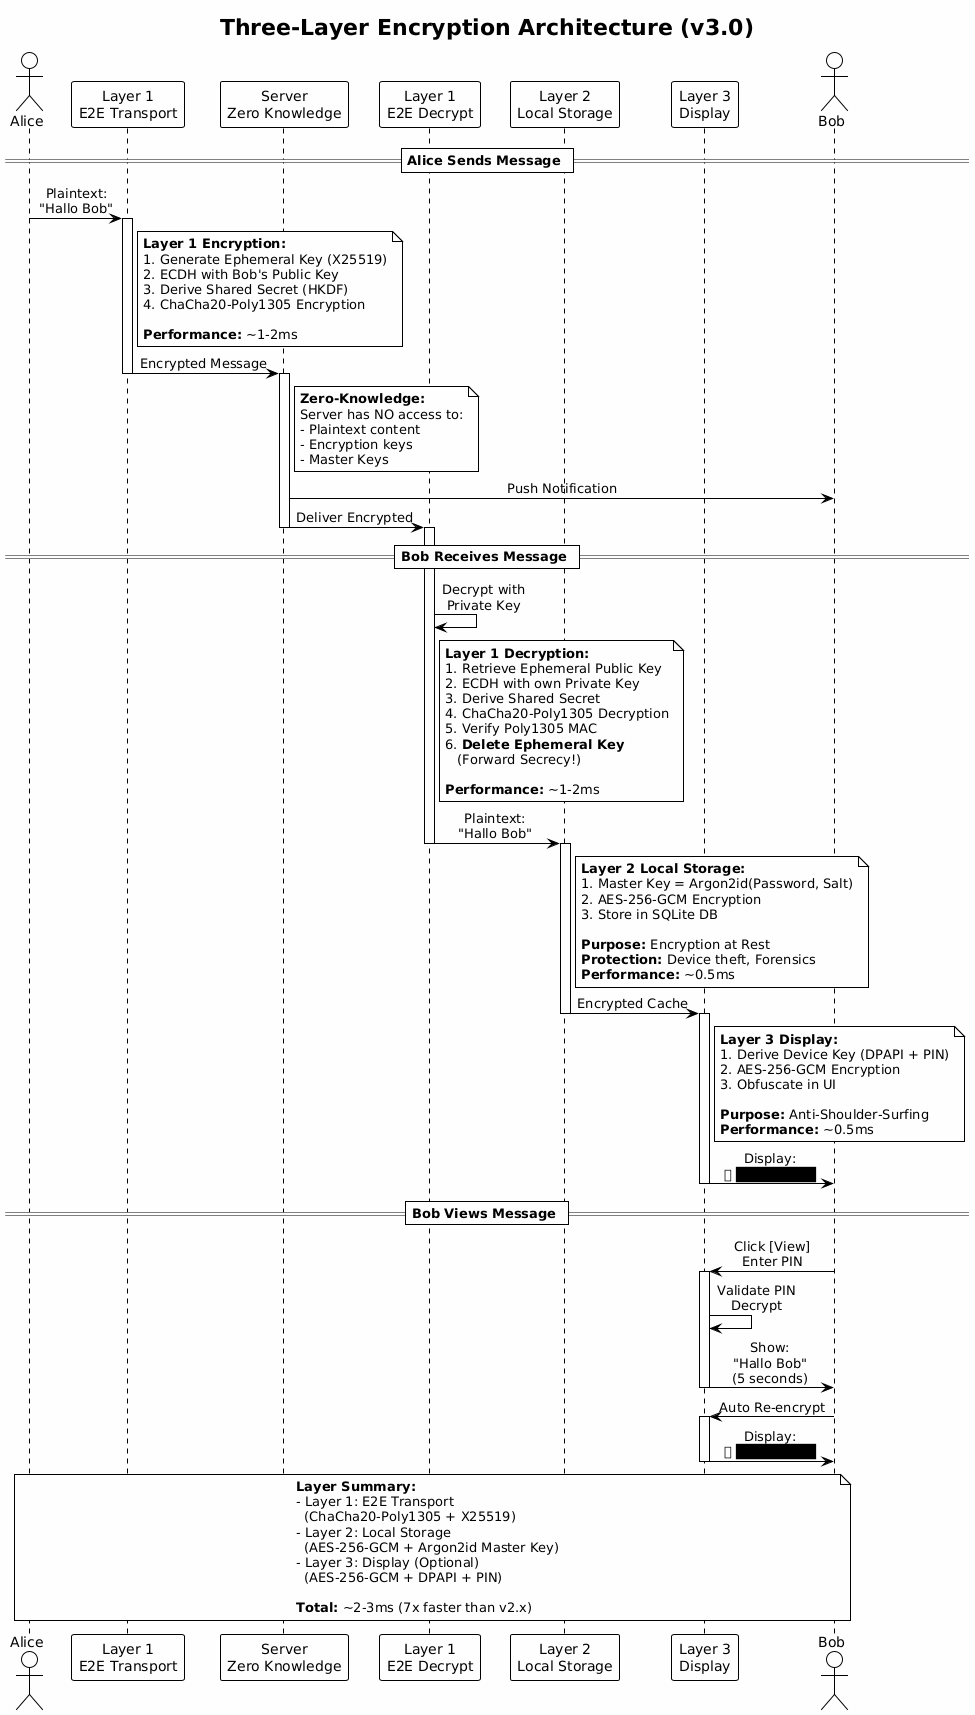

The diagram above was rendered by PlantUML. Its source (embedded in the PNG):
@startuml
!theme plain
skinparam backgroundColor #FEFEFE
skinparam sequenceMessageAlign center

title Three-Layer Encryption Architecture (v3.0)

actor "Alice" as Alice
participant "Layer 1\nE2E Transport" as L1
participant "Server\nZero Knowledge" as Server
participant "Layer 1\nE2E Decrypt" as L1D
participant "Layer 2\nLocal Storage" as L2
participant "Layer 3\nDisplay" as L3
actor "Bob" as Bob

== Alice Sends Message ==

Alice -> L1 : Plaintext:\n"Hallo Bob"
activate L1

note right of L1
  **Layer 1 Encryption:**
  1. Generate Ephemeral Key (X25519)
  2. ECDH with Bob's Public Key
  3. Derive Shared Secret (HKDF)
  4. ChaCha20-Poly1305 Encryption
  
  **Performance:** ~1-2ms
end note

L1 -> Server : Encrypted Message
deactivate L1
activate Server

note right of Server
  **Zero-Knowledge:**
  Server has NO access to:
  - Plaintext content
  - Encryption keys
  - Master Keys
end note

Server -> Bob : Push Notification
Server -> L1D : Deliver Encrypted
deactivate Server

== Bob Receives Message ==

activate L1D
L1D -> L1D : Decrypt with\nPrivate Key

note right of L1D
  **Layer 1 Decryption:**
  1. Retrieve Ephemeral Public Key
  2. ECDH with own Private Key
  3. Derive Shared Secret
  4. ChaCha20-Poly1305 Decryption
  5. Verify Poly1305 MAC
  6. **Delete Ephemeral Key**
     (Forward Secrecy!)
  
  **Performance:** ~1-2ms
end note

L1D -> L2 : Plaintext:\n"Hallo Bob"
deactivate L1D
activate L2

note right of L2
  **Layer 2 Local Storage:**
  1. Master Key = Argon2id(Password, Salt)
  2. AES-256-GCM Encryption
  3. Store in SQLite DB
  
  **Purpose:** Encryption at Rest
  **Protection:** Device theft, Forensics
  **Performance:** ~0.5ms
end note

L2 -> L3 : Encrypted Cache
deactivate L2
activate L3

note right of L3
  **Layer 3 Display:**
  1. Derive Device Key (DPAPI + PIN)
  2. AES-256-GCM Encryption
  3. Obfuscate in UI
  
  **Purpose:** Anti-Shoulder-Surfing
  **Performance:** ~0.5ms
end note

L3 -> Bob : Display:\n🔒 ████████
deactivate L3

== Bob Views Message ==

Bob -> L3 : Click [View]\nEnter PIN
activate L3

L3 -> L3 : Validate PIN\nDecrypt

L3 -> Bob : Show:\n"Hallo Bob"\n(5 seconds)
deactivate L3

Bob -> L3 : Auto Re-encrypt
activate L3
L3 -> Bob : Display:\n🔒 ████████
deactivate L3

note over Alice, Bob
  **Layer Summary:**
  - Layer 1: E2E Transport
    (ChaCha20-Poly1305 + X25519)
  - Layer 2: Local Storage
    (AES-256-GCM + Argon2id Master Key)
  - Layer 3: Display (Optional)
    (AES-256-GCM + DPAPI + PIN)
  
  **Total:** ~2-3ms (7x faster than v2.x)
end note
@enduml